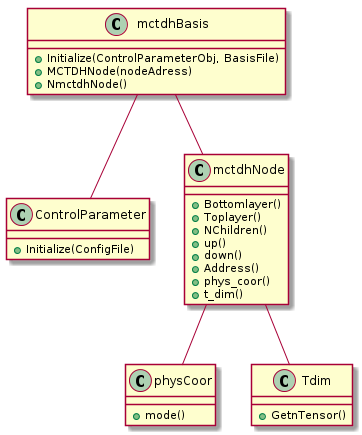

The diagram above was rendered by PlantUML. Its source (embedded in the PNG):
@startuml
mctdhBasis - ControlParameter
mctdhBasis -- mctdhNode
mctdhNode -- physCoor
mctdhNode -- Tdim

ControlParameter : +Initialize(ConfigFile)
mctdhBasis : +Initialize(ControlParameterObj, BasisFile)
mctdhBasis : +MCTDHNode(nodeAdress)
mctdhBasis : +NmctdhNode()
mctdhNode : +Bottomlayer()
mctdhNode : +Toplayer()
mctdhNode : +NChildren()
mctdhNode : +up()
mctdhNode : +down()
mctdhNode : +Address()
mctdhNode : +phys_coor()
mctdhNode : +t_dim()
physCoor : +mode()
Tdim : +GetnTensor()

@enduml